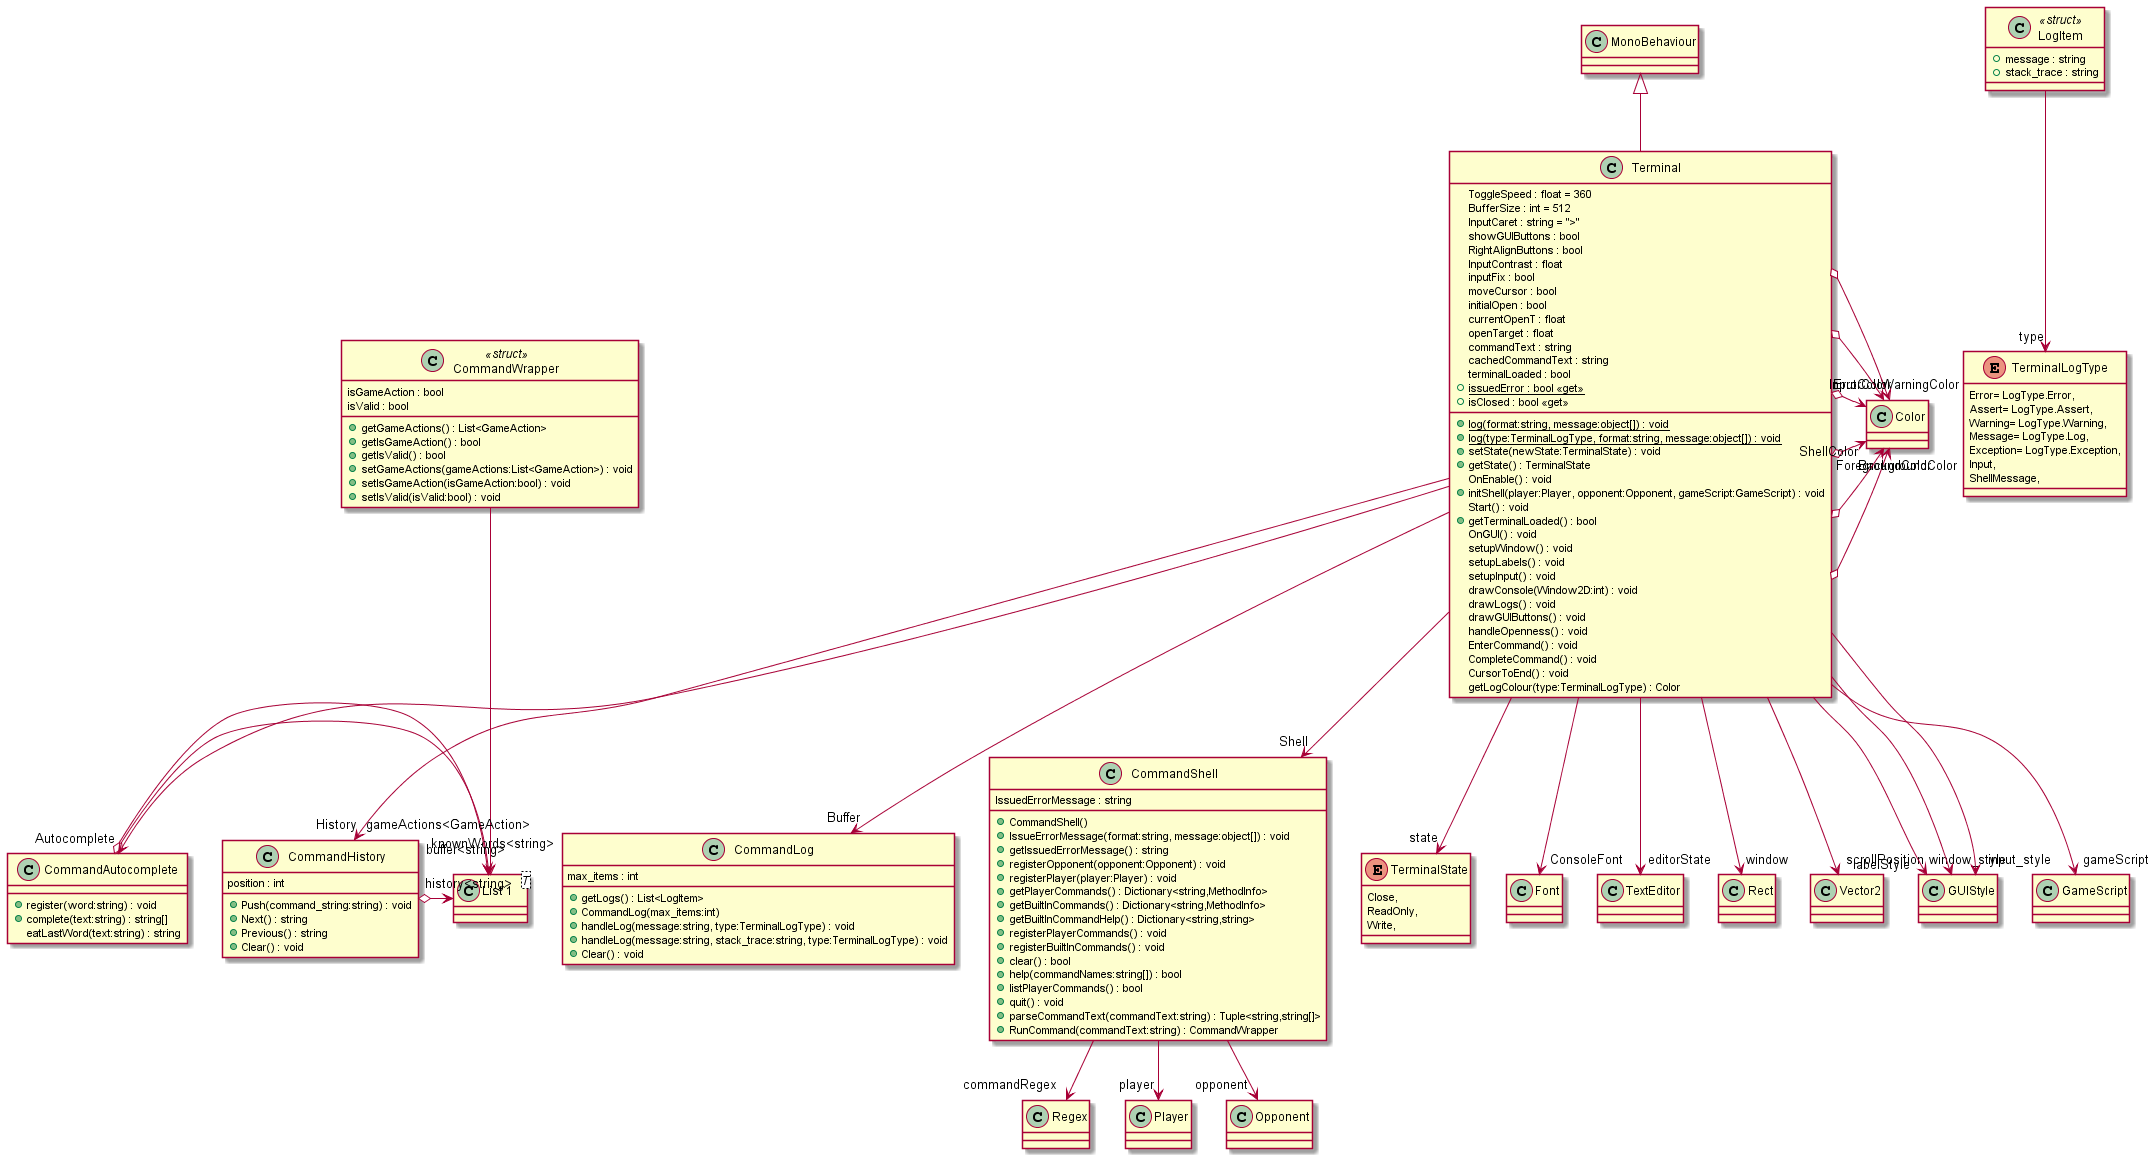

The diagram above was rendered by PlantUML. Its source (embedded in the PNG):
@startuml terminal_shell_log_history_autocomplete
!include .\\CommandTerminal\CommandAutocomplete.puml
!include .\\CommandTerminal\CommandHistory.puml
!include .\\CommandTerminal\CommandLog.puml
!include .\\CommandTerminal\CommandShell.puml
!include .\\CommandTerminal\Terminal.puml
@enduml